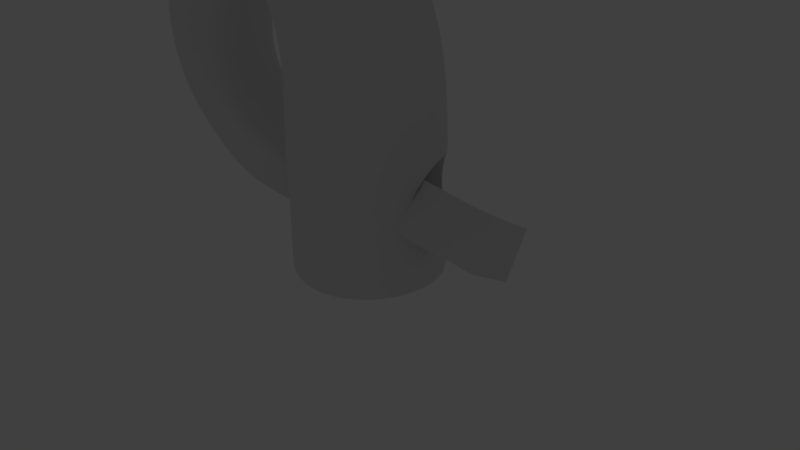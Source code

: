 # Source: ejercicio_005.03.blend  (saved by Blender 2.79.0; exported with 4.5.12 LTS)
import bpy
from mathutils import Matrix  # noqa: F401  (used for matrix-valued properties, if any)

bpy.ops.wm.read_factory_settings(use_empty=True)
scene = bpy.context.scene
scene.name = 'Scene'

# ---- collections
col_collection_1 = bpy.data.collections.new('Collection 1'); scene.collection.children.link(col_collection_1)
col_collection_5 = bpy.data.collections.new('Collection 5'); scene.collection.children.link(col_collection_5)
col_collection_5.hide_render = True
col_collection_5.hide_viewport = True
col_collection_15 = bpy.data.collections.new('Collection 15'); scene.collection.children.link(col_collection_15)
col_collection_15.hide_render = True
col_collection_15.hide_viewport = True

# ---- world
world_world = bpy.data.worlds.new('World'); scene.world = world_world
world_world.color = (0.05088, 0.05088, 0.05088)
world_world.use_sun_shadow = False
world_world.sun_shadow_jitter_overblur = 0.0
world_world.cycles.sampling_method = 'MANUAL'

# ---- cameras
cam_camera = bpy.data.cameras.new('Camera')
cam_camera.clip_end = 100.0
cam_camera.lens = 35.0
cam_camera.sensor_width = 32.0
cam_camera.sensor_height = 18.0
cam_camera.ortho_scale = 7.314
cam_camera.dof.focus_distance = 0.0
cam_camera.dof.aperture_fstop = 128.0

# ---- lights
light_lamp = bpy.data.lights.new('Lamp', 'POINT')
light_lamp.transmission_factor = 0.0
light_lamp.cutoff_distance = 30.0
light_lamp.energy = 100.0
light_lamp.shadow_buffer_clip_start = 1.001
light_lamp.shadow_soft_size = 0.1
light_lamp.shadow_maximum_resolution = 0.006
light_lamp.use_absolute_resolution = True

# ---- meshes
me_cylinder_002 = bpy.data.meshes.new('Cylinder.002')
me_cylinder_002.from_pydata([(0.0, 0.0, 0.0), (1.0, -4.371e-08, 0.0), (1.0, -4.371e-08, 2.0), (0.9239, -0.3827, 0.0), (0.9239, -0.3827, 2.0), (0.7071, -0.7071, 0.0), (0.7071, -0.7071, 2.0), (0.3827, -0.9239, 0.0), (0.3827, -0.9239, 2.0), (1.51e-07, -1.0, 0.0), (1.51e-07, -1.0, 2.0), (1.0, 1.522e-08, 1.662), (1.0, -4.261e-08, 0.3385), (0.9496, -0.2532, 1.611), (0.9496, -0.2532, 0.3888), (0.8799, -0.43, 1.423), (0.7712, -0.6112, 1.253), (0.7376, -0.6615, 1.0), (0.7712, -0.6112, 0.7468), (0.8799, -0.43, 0.5766), (0.3827, -0.9239, 1.667), (0.3827, -0.9239, 1.333), (0.3827, -0.9239, 1.0), (0.3827, -0.9239, 0.6667), (0.3827, -0.9239, 0.3333), (1.51e-07, -1.0, 1.667), (1.51e-07, -1.0, 1.333), (1.51e-07, -1.0, 1.0), (1.51e-07, -1.0, 0.6667), (1.51e-07, -1.0, 0.3333), (0.8894, -4.455e-08, 0.0), (0.8217, -0.3403, 0.0), (0.6289, -0.6289, 0.0), (0.3403, -0.8217, 0.0), (1.325e-07, -0.8894, 0.0), (0.5005, -4.455e-08, 0.0), (0.4624, -0.1915, 0.0), (0.3539, -0.3539, 0.0), (0.1915, -0.4624, 0.0), (6.455e-08, -0.5005, 0.0), (0.7071, -0.7071, 1.667), (0.7071, -0.7071, 1.333), (0.7071, -0.7071, 1.0), (0.7071, -0.7071, 0.6667), (0.7071, -0.7071, 0.3333), (0.9239, -0.3827, 0.3333), (0.9239, -0.3827, 1.667), (1.0, -4.371e-08, 0.3333), (1.0, -4.371e-08, 1.667), (0.867, -0.4678, 1.468), (0.7927, -0.5614, 1.227), (0.7641, -0.6073, 1.0), (0.7927, -0.5614, 0.7729), (0.867, -0.4678, 0.5322), (0.9544, -0.2318, 0.4445), (0.9544, -0.2318, 1.556), (1.0, -3.806e-08, 0.3984), (1.0, 6.576e-09, 1.602), (0.0, 0.0, 1.602), (0.0, 0.0, 0.3984), (0.0, -0.2318, 1.556), (0.0, -0.2318, 0.4445), (0.0, -0.5614, 0.7729), (0.0, -0.6073, 1.0), (0.0, -0.5614, 1.227), (0.0, -0.43, 1.423), (0.0, -0.43, 0.5766), (0.0, -1.0, 0.08942), (0.3827, -0.9239, 0.08942), (0.7071, -0.7071, 0.08942), (0.9239, -0.3827, 0.08942), (1.0, 0.0, 0.08942), (0.82, -0.43, 0.5766), (0.05991, -0.43, 0.5766), (0.1201, 0.0, 0.3984), (0.8801, -2.235e-08, 0.3984), (0.8801, 4.997e-09, 1.602), (0.1201, -3.725e-09, 1.602), (0.8572, -0.2318, 1.556), (0.09719, -0.2318, 1.556), (0.05991, -0.43, 1.423), (0.82, -0.43, 1.423), (0.7764, -0.5614, 1.227), (0.01634, -0.5614, 1.227), (0.09719, -0.2318, 0.4445), (0.8572, -0.2318, 0.4445), (0.002032, -0.6073, 1.0), (0.7621, -0.6073, 1.0), (0.7764, -0.5614, 0.7729), (0.01634, -0.5614, 0.7729), (0.3221, -0.3237, 13.52), (0.3217, 0.0, 13.52), (0.3221, -0.3234, 13.52), (0.3221, 0.0, 13.52), (0.3217, -0.3237, 13.52), (0.3201, 0.0, 13.52), (0.3204, -0.3237, 13.52), (0.3217, -0.3234, 13.52), (0.3212, -0.3228, 13.52), (0.0, 0.0, 13.52), (0.0, -0.3237, 13.52), (0.0, -0.3234, 13.52), (0.322, -0.322, 13.52), (0.0, -0.3217, 13.52), (0.9098, 0.0, 3.387), (0.848, 0.0, 4.339), (0.7862, 0.0, 5.29), (0.7244, 0.0, 6.241), (0.6626, 0.0, 7.192), (0.6008, 0.0, 8.143), (0.539, 0.0, 9.094), (0.4772, 0.0, 10.05), (0.4153, 0.0, 11.0), (0.3535, 0.0, 11.95), (0.0, -0.3551, 11.95), (0.0, -0.4168, 11.0), (0.0, -0.4784, 10.05), (0.0, -0.5401, 9.094), (0.0, -0.6017, 8.143), (0.0, -0.6634, 7.192), (0.0, -0.7251, 6.241), (0.0, -0.7867, 5.29), (0.0, -0.8484, 4.339), (0.0, -0.9101, 3.387), (0.325, -0.3516, 11.95), (0.3305, -0.4063, 11.0), (0.336, -0.461, 10.05), (0.3415, -0.5158, 9.094), (0.3471, -0.5705, 8.143), (0.3526, -0.6252, 7.192), (0.3581, -0.6799, 6.241), (0.3636, -0.7346, 5.29), (0.3691, -0.7893, 4.339), (0.3746, -0.8441, 3.387), (0.3402, -0.3417, 11.95), (0.3753, -0.3767, 11.0), (0.4103, -0.4116, 10.05), (0.4454, -0.4465, 9.094), (0.4805, -0.4815, 8.143), (0.5156, -0.5164, 7.192), (0.5507, -0.5513, 6.241), (0.5858, -0.5863, 5.29), (0.6208, -0.6212, 4.339), (0.6559, -0.6561, 3.387), (0.3501, -0.3266, 11.95), (0.4049, -0.332, 11.0), (0.4598, -0.3373, 10.05), (0.5147, -0.3427, 9.094), (0.5695, -0.348, 8.143), (0.6244, -0.3534, 7.192), (0.6793, -0.3588, 6.241), (0.7341, -0.3641, 5.29), (0.789, -0.3695, 4.339), (0.8438, -0.3749, 3.387), (0.0, -0.9532, 2.722), (0.3785, -0.8824, 2.722), (0.6805, -0.6806, 2.722), (0.8822, -0.3786, 2.722), (0.9531, 0.0, 2.722), (0.8789, 0.0, 3.863), (0.0, -0.8792, 3.863), (0.3719, -0.8167, 3.863), (0.6384, -0.6387, 3.863), (0.8164, -0.3722, 3.863), (0.8171, 0.0, 4.814), (0.0, -0.8176, 4.814), (0.3664, -0.762, 4.814), (0.6033, -0.6037, 4.814), (0.7616, -0.3668, 4.814), (0.3368, 0.0, 12.73), (0.0, -0.3384, 12.73), (0.3235, -0.3368, 12.73), (0.3307, -0.3323, 12.73), (0.3352, -0.3251, 12.73), (0.4463, 0.0, 10.52), (0.0, -0.4476, 10.52), (0.3333, -0.4337, 10.52), (0.3928, -0.3941, 10.52), (0.4324, -0.3346, 10.52), (0.5081, 0.0, 9.57), (0.0, -0.5092, 9.57), (0.3388, -0.4884, 9.57), (0.4279, -0.4291, 9.57), (0.4872, -0.34, 9.57), (0.9619, -0.1913, 2.0), (0.9619, -0.1913, 1.667), (0.9748, -0.1266, 1.636), (0.9773, -0.1159, 1.579), (0.0, -0.1159, 1.579), (0.1086, -0.1159, 1.579), (0.8687, -0.1159, 1.579), (0.3217, -0.1617, 13.52), (0.3221, -0.1617, 13.52), (0.3202, -0.1618, 13.52), (0.0, -0.1617, 13.52), (0.8768, -0.1874, 3.387), (0.8185, -0.1847, 4.339), (0.7602, -0.1821, 5.29), (0.7018, -0.1794, 6.241), (0.6435, -0.1767, 7.192), (0.5852, -0.174, 8.143), (0.5268, -0.1713, 9.094), (0.4685, -0.1687, 10.05), (0.4101, -0.166, 11.0), (0.3518, -0.1633, 11.95), (0.9177, -0.1893, 2.722), (0.8477, -0.1861, 3.863), (0.7893, -0.1834, 4.814), (0.336, -0.1626, 12.73), (0.4393, -0.1673, 10.52), (0.4976, -0.17, 9.57), (0.9594, -0.2039, 0.0), (0.1885, -0.1885, 0.0), (0.2039, -0.9594, 0.0), (0.2039, -0.9594, 2.0), (0.2039, -0.9594, 0.3333), (0.2039, -0.9594, 0.6667), (0.2039, -0.9594, 1.0), (0.2039, -0.9594, 1.333), (0.2039, -0.9594, 1.667), (0.9594, -0.2039, 0.3333), (0.8533, -0.1813, 0.0), (0.1813, -0.8533, 0.0), (0.4802, -0.102, 0.0), (0.102, -0.4802, 0.0), (0.9732, -0.1349, 0.3653), (0.9758, -0.1235, 0.4229), (0.0, -0.1235, 0.4229), (0.2039, -0.9594, 0.08942), (0.9594, -0.2039, 0.08942), (0.1079, -0.1235, 0.4229), (0.8679, -0.1235, 0.4229), (0.1714, -0.3234, 13.52), (0.1714, 0.0, 13.52), (0.1714, -0.3237, 13.52), (0.1716, -0.3219, 13.52), (0.1996, -0.8749, 3.387), (0.1967, -0.8169, 4.339), (0.1937, -0.759, 5.29), (0.1908, -0.701, 6.241), (0.1878, -0.6431, 7.192), (0.1849, -0.5851, 8.143), (0.182, -0.5271, 9.094), (0.179, -0.4692, 10.05), (0.1761, -0.4112, 11.0), (0.1731, -0.3532, 11.95), (0.2016, -0.9155, 2.722), (0.1981, -0.8459, 3.863), (0.1952, -0.788, 4.814), (0.1723, -0.3376, 12.73), (0.1776, -0.4402, 10.52), (0.1805, -0.4981, 9.57), (0.1714, -0.1617, 13.52)], [], [(223, 212, 0, 35), (224, 39, 0, 212), (185, 184, 4, 46), (46, 4, 6, 40), (40, 6, 8, 20), (219, 214, 10, 25), (228, 215, 29, 67), (215, 216, 28, 29), (216, 217, 27, 28), (217, 218, 26, 27), (218, 219, 25, 26), (69, 44, 24, 68), (44, 43, 23, 24), (43, 42, 22, 23), (42, 41, 21, 22), (41, 40, 20, 21), (70, 45, 44, 69), (55, 15, 81, 78), (50, 51, 87, 82), (230, 74, 59, 227), (79, 80, 65, 60), (229, 220, 45, 70), (83, 86, 63, 64), (19, 54, 85, 72), (226, 56, 75, 231), (40, 49, 46), (221, 30, 1, 211), (32, 31, 3, 5), (33, 32, 5, 7), (222, 33, 7, 213), (223, 35, 30, 221), (37, 36, 31, 32), (38, 37, 32, 33), (224, 38, 33, 222), (16, 49, 40, 41), (17, 16, 41, 42), (18, 17, 42, 43), (53, 18, 43, 44), (53, 44, 45), (49, 13, 46), (225, 14, 45, 220), (186, 11, 48, 185), (50, 15, 49, 16), (51, 50, 16, 17), (52, 51, 17, 18), (19, 52, 18, 53), (54, 19, 53, 14), (15, 55, 13, 49), (226, 54, 14, 225), (187, 57, 11, 186), (86, 89, 62, 63), (187, 55, 78, 190), (73, 84, 61, 66), (80, 83, 64, 65), (189, 79, 60, 188), (52, 19, 72, 88), (51, 52, 88, 87), (15, 50, 82, 81), (89, 86, 87, 88), (230, 84, 85, 231), (73, 89, 88, 72), (83, 80, 81, 82), (189, 77, 76, 190), (84, 73, 72, 85), (86, 83, 82, 87), (80, 79, 78, 81), (89, 73, 66, 62), (14, 53, 45), (211, 229, 70, 3), (3, 70, 69, 5), (5, 69, 68, 7), (213, 228, 67, 9), (192, 191, 97, 92), (94, 90, 92, 97), (249, 235, 103, 170), (252, 232, 97, 191), (172, 98, 102, 171), (173, 96, 98, 172), (208, 193, 96, 173), (235, 234, 100, 103), (98, 90, 94, 102), (96, 92, 90, 98), (234, 232, 101, 100), (193, 192, 92, 96), (205, 195, 153, 157), (206, 196, 152, 163), (207, 197, 151, 168), (197, 198, 150, 151), (198, 199, 149, 150), (199, 200, 148, 149), (200, 201, 147, 148), (210, 202, 146, 183), (209, 203, 145, 178), (203, 204, 144, 145), (157, 153, 143, 156), (163, 152, 142, 162), (168, 151, 141, 167), (151, 150, 140, 141), (150, 149, 139, 140), (149, 148, 138, 139), (148, 147, 137, 138), (183, 146, 136, 182), (178, 145, 135, 177), (145, 144, 134, 135), (156, 143, 133, 155), (162, 142, 132, 161), (167, 141, 131, 166), (141, 140, 130, 131), (140, 139, 129, 130), (139, 138, 128, 129), (138, 137, 127, 128), (182, 136, 126, 181), (177, 135, 125, 176), (135, 134, 124, 125), (246, 236, 123, 154), (247, 237, 122, 160), (248, 238, 121, 165), (238, 239, 120, 121), (239, 240, 119, 120), (240, 241, 118, 119), (241, 242, 117, 118), (251, 243, 116, 180), (250, 244, 115, 175), (244, 245, 114, 115), (214, 246, 154, 10), (6, 156, 155, 8), (4, 157, 156, 6), (184, 205, 157, 4), (236, 247, 160, 123), (143, 162, 161, 133), (153, 163, 162, 143), (195, 206, 163, 153), (237, 248, 165, 122), (142, 167, 166, 132), (152, 168, 167, 142), (196, 207, 168, 152), (204, 208, 173, 144), (144, 173, 172, 134), (134, 172, 171, 124), (245, 249, 170, 114), (243, 250, 175, 116), (136, 177, 176, 126), (146, 178, 177, 136), (202, 209, 178, 146), (242, 251, 180, 117), (137, 182, 181, 127), (147, 183, 182, 137), (201, 210, 183, 147), (110, 179, 210, 201), (111, 174, 209, 202), (113, 169, 208, 204), (105, 164, 207, 196), (104, 159, 206, 195), (2, 158, 205, 184), (112, 113, 204, 203), (174, 112, 203, 209), (179, 111, 202, 210), (109, 110, 201, 200), (108, 109, 200, 199), (107, 108, 199, 198), (106, 107, 198, 197), (164, 106, 197, 207), (159, 105, 196, 206), (158, 104, 195, 205), (95, 93, 192, 193), (169, 95, 193, 208), (233, 252, 191, 91), (93, 91, 191, 192), (79, 189, 190, 78), (77, 189, 188, 58), (57, 187, 190, 76), (55, 187, 186, 13), (13, 186, 185, 46), (48, 2, 184, 185), (99, 194, 252, 233), (127, 181, 251, 242), (126, 176, 250, 243), (124, 171, 249, 245), (132, 166, 248, 237), (133, 161, 247, 236), (8, 155, 246, 214), (125, 124, 245, 244), (176, 125, 244, 250), (181, 126, 243, 251), (128, 127, 242, 241), (129, 128, 241, 240), (130, 129, 240, 239), (131, 130, 239, 238), (166, 131, 238, 248), (161, 132, 237, 247), (155, 133, 236, 246), (94, 97, 232, 234), (102, 94, 234, 235), (194, 101, 232, 252), (171, 102, 235, 249), (7, 68, 228, 213), (1, 71, 229, 211), (74, 230, 231, 75), (56, 226, 225, 12), (12, 225, 220, 47), (39, 224, 222, 34), (36, 223, 221, 31), (34, 222, 213, 9), (31, 221, 211, 3), (54, 226, 231, 85), (71, 47, 220, 229), (84, 230, 227, 61), (21, 20, 219, 218), (22, 21, 218, 217), (23, 22, 217, 216), (24, 23, 216, 215), (68, 24, 215, 228), (20, 8, 214, 219), (38, 224, 212, 37), (36, 37, 212, 223)])
me_cylinder_002.polygons.foreach_set('use_smooth', [True] * 215)
me_cylinder_002.use_remesh_preserve_volume = False
me_cylinder_002.use_remesh_preserve_attributes = False
me_cylinder_002.use_mirror_vertex_groups = False
me_cylinder_002.update()

# ---- curves / text
cu_beziercircle = bpy.data.curves.new('BezierCircle', 'CURVE')
cu_beziercircle.dimensions = '3D'
_sp = cu_beziercircle.splines.new('BEZIER'); _sp.bezier_points.add(5)
_sp.bezier_points.foreach_set('co', [0.003219, 0.01126, -0.1199, 0.003219, -0.009591, 2.233, -1.461, -0.02849, 3.982, -3.096, -0.0003481, 2.289, -1.392, 0.05674, 0.8745, 2.937, 0.0558, 0.8414])
_sp.bezier_points.foreach_set('handle_left', [0.003219, 0.0194, -1.038, -0.02413, -0.002874, 1.315, -0.6705, -0.02871, 3.98, -3.1, -0.01194, 3.201, -2.259, 0.05657, 0.8924, 1.254, 0.05494, 0.8414])
_sp.bezier_points.foreach_set('handle_right', [0.003219, 0.003117, 0.7985, 0.03444, -0.01726, 3.281, -2.654, -0.02815, 3.985, -3.092, 0.009463, 1.517, 0.2825, 0.05709, 0.84, 4.603, 0.05666, 0.8414])
for _p, _l, _r in zip(_sp.bezier_points, ['AUTO', 'ALIGNED', 'ALIGNED', 'ALIGNED', 'ALIGNED', 'ALIGNED'], ['AUTO', 'ALIGNED', 'ALIGNED', 'ALIGNED', 'ALIGNED', 'ALIGNED']): _p.handle_left_type = _l; _p.handle_right_type = _r
_sp.order_u = 0
_sp.order_v = 0
cu_beziercircle.use_path = True
cu_beziercircle.use_path_clamp = True
cu_beziercircle.bevel_resolution = 0
cu_beziercircle.fill_mode = 'HALF'

# ---- objects
ob_cylinder = bpy.data.objects.new('Cylinder', me_cylinder_002)
ob_empty = bpy.data.objects.new('Empty', None)
ob_beziercircle = bpy.data.objects.new('BezierCircle', cu_beziercircle)
ob_lamp = bpy.data.objects.new('Lamp', light_lamp)
ob_camera = bpy.data.objects.new('Camera', cam_camera)

# ---- transforms, parenting, visibility, modifiers, constraints
ob_cylinder.location = (0.0, 0.0, 0.0)
ob_cylinder.rotation_euler = (0.0, -0.0, 0.4401)
ob_cylinder.lineart.crease_threshold = 0.0
_vg = ob_cylinder.vertex_groups.new(name='Punta')
_vg = ob_cylinder.vertex_groups.new(name='Punta_entera')
_vg.add([2, 4, 6, 8, 10, 90, 91, 92, 93, 94, 95, 96, 97, 98, 99, 100, 101, 102, 103, 104, 105, 106, 107, 108, 109, 110, 111, 112, 113, 114, 115, 116, 117, 118, 119, 120, 121, 122, 123, 124, 125, 126, 127, 128, 129, 130, 131, 132, 133, 134, 135, 136, 137, 138, 139, 140, 141, 142, 143, 144, 145, 146, 147, 148, 149, 150, 151, 152, 153, 154, 155, 156, 157, 158, 159, 160, 161, 162, 163, 164, 165, 166, 167, 168, 169, 170, 171, 172, 173, 174, 175, 176, 177, 178, 179, 180, 181, 182, 183, 184, 191, 192, 193, 194, 195, 196, 197, 198, 199, 200, 201, 202, 203, 204, 205, 206, 207, 208, 209, 210, 214, 232, 233, 234, 235, 236, 237, 238, 239, 240, 241, 242, 243, 244, 245, 246, 247, 248, 249, 250, 251, 252], 1.0, 'REPLACE')
_m = ob_cylinder.modifiers.new('Mirror', 'MIRROR')
_m.use_axis = (True, True, False)
_m.use_clip = True
_m = ob_cylinder.modifiers.new('SimpleDeform', 'SIMPLE_DEFORM')
_m.vertex_group = 'Punta_entera'
_m.deform_axis = 'Z'
_m.origin = ob_empty
_m.factor = 2.782
_m.angle = 2.782
_m = ob_cylinder.modifiers.new('Curve', 'CURVE')
_m.object = ob_beziercircle
_m.deform_axis = 'POS_Z'
_m = ob_cylinder.modifiers.new('Subsurf', 'SUBSURF')
_m.uv_smooth = 'PRESERVE_CORNERS'
_m.quality = 2
_m.levels = 2
_m.show_only_control_edges = False
ob_empty.location = (0.0, 0.0, 3.058)
ob_empty.scale = (2.137, 2.137, 2.137)
ob_empty.empty_image_offset = (0.0, 0.0)
ob_empty.lineart.crease_threshold = 0.0
ob_beziercircle.location = (0.0, 0.0, 0.0)
ob_beziercircle.lineart.crease_threshold = 0.0
ob_lamp.location = (4.076, 1.005, 5.904)
ob_lamp.rotation_euler = (0.6503, 0.05522, 1.866)
ob_lamp.lock_rotations_4d = False
ob_lamp.empty_display_type = 'ARROWS'
ob_lamp.color = (0.0, 0.0, 0.0, 0.0)
ob_lamp.lineart.crease_threshold = 0.0
ob_camera.location = (7.481, -6.508, 5.344)
ob_camera.rotation_euler = (1.109, 0.0, 0.8149)
ob_camera.lock_rotations_4d = False
ob_camera.empty_display_type = 'ARROWS'
ob_camera.color = (0.0, 0.0, 0.0, 0.0)
ob_camera.display_type = 'WIRE'
ob_camera.lineart.crease_threshold = 0.0

# ---- collection membership
col_collection_1.objects.link(ob_cylinder)
col_collection_5.objects.link(ob_empty)
col_collection_5.objects.link(ob_beziercircle)
col_collection_15.objects.link(ob_lamp)
col_collection_15.objects.link(ob_camera)

# ---- scene / render settings (as saved in the file)
scene.camera = ob_camera
scene.frame_start = 1; scene.frame_end = 250; scene.frame_set(1)
scene.render.engine = 'BLENDER_EEVEE_NEXT'
scene.render.resolution_percentage = 50
scene.render.dither_intensity = 0.0
scene.cycles.use_denoising = False
scene.cycles.samples = 128
scene.cycles.sampling_pattern = 'TABULATED_SOBOL'
scene.cycles.use_adaptive_sampling = False
scene.cycles.use_light_tree = False
scene.cycles.blur_glossy = 0.0
scene.cycles.sample_clamp_indirect = 0.0
scene.view_settings.view_transform = 'Standard'
bpy.context.view_layer.update()
